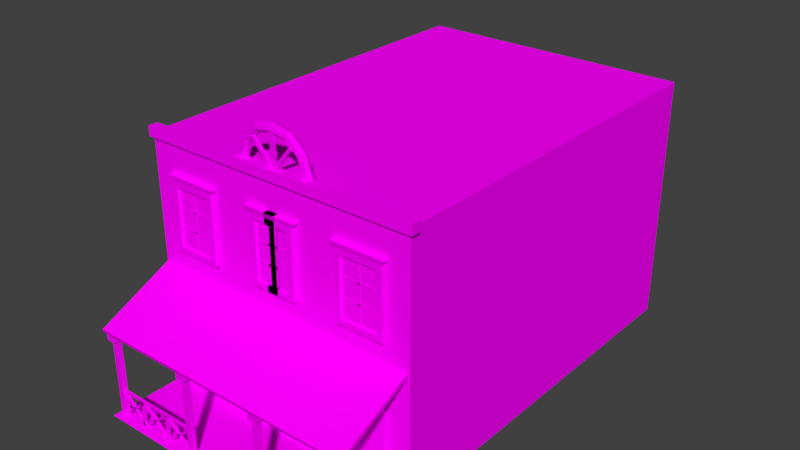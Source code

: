 # Source: Bar4.blend  (saved by Blender 2.77.0; exported with 4.5.12 LTS)
import bpy
from mathutils import Matrix  # noqa: F401  (used for matrix-valued properties, if any)

bpy.ops.wm.read_factory_settings(use_empty=True)
scene = bpy.context.scene
scene.name = 'Scene'

# ---- collections
col_collection_1 = bpy.data.collections.new('Collection 1'); scene.collection.children.link(col_collection_1)

# ---- images (referenced by path relative to the original .blend; pixels are not part of the script)
import os
ASSET_DIR = os.environ.get("B2B_ASSET_DIR", "")  # directory of the original .blend (textures are referenced by path, not embedded)
HERE = os.path.dirname(os.path.abspath(__file__))  # packed textures are extracted next to this script under _unpacked/

def load_image(name, relpath, width, height, colorspace="sRGB"):
    """Load a texture the original file referenced (path relative to the .blend, or extracted next to this script)."""
    p = next((c for c in (os.path.join(HERE, relpath), os.path.join(ASSET_DIR, relpath)) if relpath and os.path.exists(c)), "")
    if p:
        img = bpy.data.images.load(p, check_existing=True)
        img.name = name
    else:  # same state as the original file: an image datablock whose file is absent (Cycles renders it pink)
        img = bpy.data.images.new(name, width, height)
        img.source = "FILE"
        img.filepath = "//" + (relpath or name)
    img.colorspace_settings.name = colorspace
    return img
img_colorpalette_jpg_001 = load_image('colorPalette.jpg.001', 'colorPalette.jpg', 1024, 1024, 'sRGB')
img_colorpalette_jpg = load_image('colorPalette.jpg', 'colorPalette.jpg', 1024, 1024, 'sRGB')

# ---- materials (node trees are filled in below, after node groups)
mat_material_001 = bpy.data.materials.new('Material.001')
mat_material_001.alpha_threshold = 0.0
mat_material_001.roughness = 0.5
mat_material_001.line_color = (0.0, 0.0, 0.0, 1.0)
mat_material = bpy.data.materials.new('Material')
mat_material.alpha_threshold = 0.0
mat_material.roughness = 0.5
mat_material.line_color = (0.0, 0.0, 0.0, 1.0)

# ---- material node trees
mat_material_001.use_nodes = True; mat_material_001.node_tree.nodes.clear()
_N = mat_material_001.node_tree.nodes; _L = mat_material_001.node_tree.links
n0 = _N.new('ShaderNodeOutputMaterial'); n0.name = 'Material Output'; n0.location = (300, 300)
n1 = _N.new('ShaderNodeBsdfDiffuse'); n1.name = 'Diffuse BSDF'; n1.location = (10, 300)
n2 = _N.new('ShaderNodeTexImage'); n2.name = 'Image Texture'; n2.location = (228, 132)
n2.width = 140
n2.image = img_colorpalette_jpg_001
n3 = _N.new('ShaderNodeTexCoord'); n3.name = 'Texture Coordinate'; n3.location = (-183, 230)
_L.new(n1.outputs[0], n0.inputs[0])
_L.new(n3.outputs[2], n2.inputs[0])
_L.new(n2.outputs[0], n1.inputs[0])
n0.is_active_output = True
mat_material.use_nodes = True; mat_material.node_tree.nodes.clear()
_N = mat_material.node_tree.nodes; _L = mat_material.node_tree.links
n0 = _N.new('ShaderNodeOutputMaterial'); n0.name = 'Material Output'; n0.location = (300, 300)
n1 = _N.new('ShaderNodeBsdfDiffuse'); n1.name = 'Diffuse BSDF'; n1.location = (10, 300)
n2 = _N.new('ShaderNodeTexImage'); n2.name = 'Image Texture'; n2.location = (228, 132)
n2.width = 140
n2.image = img_colorpalette_jpg
n3 = _N.new('ShaderNodeTexCoord'); n3.name = 'Texture Coordinate'; n3.location = (-183, 230)
_L.new(n1.outputs[0], n0.inputs[0])
_L.new(n3.outputs[2], n2.inputs[0])
_L.new(n2.outputs[0], n1.inputs[0])
n0.is_active_output = True

# ---- world
world_world = bpy.data.worlds.new('World'); scene.world = world_world
world_world.color = (0.05088, 0.05088, 0.05088)
world_world.use_sun_shadow = False
world_world.sun_shadow_jitter_overblur = 0.0
world_world.cycles.sampling_method = 'MANUAL'

# ---- meshes
me_plane = bpy.data.meshes.new('Plane')
me_plane.from_pydata([(-1.0, -1.0, 0.0), (1.0, -1.0, 0.0), (-1.0, 1.0, 0.0), (1.0, 1.0, 0.0)], [], [(0, 1, 3, 2)])
_uv = me_plane.uv_layers.new(name='UVMap')
_uv.uv.foreach_set('vector', [0.5246, 0.2469, 0.5246, 0.2374, 0.5342, 0.2374, 0.5342, 0.2469])
me_plane.materials.append(mat_material_001)
me_plane.use_remesh_preserve_volume = False
me_plane.use_remesh_preserve_attributes = False
me_plane.use_mirror_vertex_groups = False
me_plane.update()
me_cube = bpy.data.meshes.new('Cube')
me_cube.from_pydata([(4.081, -8.026, 2.369), (4.081, -8.064, 2.475), (4.081, -5.683, 3.454), (4.081, -5.721, 3.56), (3.826, -7.879, -0.2461), (3.826, -7.879, 2.471), (3.826, -7.724, -0.2461), (3.826, -7.724, 2.471), (3.981, -7.879, -0.2461), (3.981, -7.879, 2.471), (3.981, -7.724, -0.2461), (3.981, -7.724, 2.471), (1.163, -7.879, -0.2461), (1.163, -7.879, 2.471), (1.163, -7.724, -0.2461), (1.163, -7.724, 2.471), (1.318, -7.879, -0.2461), (1.318, -7.879, 2.471), (1.318, -7.724, -0.2461), (1.318, -7.724, 2.471), (0.0, -5.721, 3.56), (0.0, -5.683, 3.454), (0.0, -8.064, 2.475), (0.0, -8.026, 2.369), (1.288, -7.835, 0.5142), (1.288, -7.835, 0.5723), (1.288, -7.754, 0.5142), (1.288, -7.754, 0.5723), (3.96, -7.835, 0.5142), (3.96, -7.835, 0.5723), (3.96, -7.754, 0.5142), (3.96, -7.754, 0.5723), (1.288, -7.835, -0.2456), (1.288, -7.835, -0.1875), (1.288, -7.754, -0.2456), (1.288, -7.754, -0.1875), (3.96, -7.835, -0.2456), (3.96, -7.835, -0.1875), (3.96, -7.754, -0.2456), (3.96, -7.754, -0.1875), (2.141, -7.835, 0.552), (2.222, -7.835, 0.552), (2.141, -7.754, 0.552), (2.222, -7.754, 0.552), (2.141, -7.835, -0.2186), (2.222, -7.835, -0.2186), (2.141, -7.754, -0.2186), (2.222, -7.754, -0.2186), (3.086, -7.835, 0.552), (3.167, -7.835, 0.552), (3.086, -7.754, 0.552), (3.167, -7.754, 0.552), (3.086, -7.835, -0.2186), (3.167, -7.835, -0.2186), (3.086, -7.754, -0.2186), (3.167, -7.754, -0.2186), (3.088, -7.835, -0.1598), (3.027, -7.835, -0.1982), (3.088, -7.754, -0.1598), (3.027, -7.754, -0.1982), (2.255, -7.835, 0.5147), (2.194, -7.835, 0.4762), (2.255, -7.754, 0.5147), (2.194, -7.754, 0.4762), (2.259, -7.835, -0.2006), (2.198, -7.835, -0.1625), (2.259, -7.754, -0.2006), (2.198, -7.754, -0.1625), (3.084, -7.835, 0.4789), (3.022, -7.835, 0.517), (3.084, -7.754, 0.4789), (3.022, -7.754, 0.517), (2.18, -7.835, -0.1598), (2.119, -7.835, -0.1982), (2.18, -7.754, -0.1598), (2.119, -7.754, -0.1982), (1.347, -7.835, 0.5147), (1.286, -7.835, 0.4762), (1.347, -7.754, 0.5147), (1.286, -7.754, 0.4762), (1.352, -7.835, -0.2006), (1.29, -7.835, -0.1625), (1.352, -7.754, -0.2006), (1.29, -7.754, -0.1625), (2.176, -7.835, 0.4789), (2.115, -7.835, 0.517), (2.176, -7.754, 0.4789), (2.115, -7.754, 0.517), (3.934, -7.835, -0.1598), (3.873, -7.835, -0.1982), (3.934, -7.754, -0.1598), (3.873, -7.754, -0.1982), (3.101, -7.835, 0.5147), (3.04, -7.835, 0.4762), (3.101, -7.754, 0.5147), (3.04, -7.754, 0.4762), (3.105, -7.835, -0.2006), (3.044, -7.835, -0.1625), (3.105, -7.754, -0.2006), (3.044, -7.754, -0.1625), (3.93, -7.835, 0.4789), (3.868, -7.835, 0.517), (3.93, -7.754, 0.4789), (3.868, -7.754, 0.517), (1.114, -7.968, 2.124), (1.114, -7.968, 2.406), (1.114, -7.686, 2.124), (1.114, -7.686, 2.406), (1.395, -7.968, 2.124), (1.395, -7.968, 2.406), (1.395, -7.686, 2.124), (1.395, -7.686, 2.406), (3.771, -7.968, 2.124), (3.771, -7.968, 2.406), (3.771, -7.686, 2.124), (3.771, -7.686, 2.406), (4.053, -7.968, 2.124), (4.053, -7.968, 2.406), (4.053, -7.686, 2.124), (4.053, -7.686, 2.406), (1.201, -5.595, 7.242), (1.149, -5.703, 7.242), (1.032, -5.73, 7.242), (0.9384, -5.655, 7.242), (0.9384, -5.535, 7.242), (1.032, -5.46, 7.242), (1.149, -5.487, 7.242), (0.984, -5.595, 7.911), (0.9419, -5.703, 7.88), (0.8472, -5.73, 7.811), (0.7712, -5.655, 7.756), (0.7712, -5.535, 7.756), (0.8472, -5.46, 7.811), (0.9419, -5.487, 7.88), (0.5276, -5.595, 8.324), (0.5115, -5.703, 8.275), (0.4754, -5.73, 8.163), (0.4463, -5.655, 8.074), (0.4463, -5.535, 8.074), (0.4754, -5.46, 8.163), (0.5115, -5.487, 8.275), (4.137, 5.768, -0.1952), (4.137, -5.768, -0.1952), (4.137, 5.768, 7.161), (4.137, -5.768, 7.161), (4.137, 5.768, 3.483), (4.137, -5.768, 3.483), (9.537e-07, 5.768, -0.1952), (9.537e-07, 5.768, 7.161), (-2.384e-06, -5.768, 7.161), (9.537e-07, 5.768, 3.483), (1.544, 5.768, -0.1952), (1.544, -5.768, -0.1952), (1.544, 5.768, 7.161), (1.544, -5.768, 7.161), (1.544, 5.768, 3.483), (1.544, -5.768, 3.483), (-1.431e-06, -5.768, 3.483), (0.8851, -5.768, 2.319), (0.8852, -5.768, -0.08732), (1.544, -5.768, -0.1952), (0.0, -5.768, -0.1952), (1.544, -5.768, 3.483), (-1.431e-06, -5.768, 3.483), (-1.315e-06, -5.768, 2.322), (-1.183e-07, -5.768, -0.0839), (0.001527, -5.85, 7.028), (0.001527, -5.85, 7.312), (0.001527, -5.566, 7.028), (0.001527, -5.566, 7.312), (4.23, -5.85, 7.028), (4.23, -5.85, 7.312), (4.23, -5.566, 7.028), (4.23, -5.566, 7.312), (0.0, -5.487, 8.347), (0.0, -5.73, 8.235), (0.0, -5.703, 8.347), (0.0, -5.46, 8.235), (0.0, -5.655, 8.146), (0.0, -5.595, 8.396), (0.0, -5.535, 8.146), (0.06766, -5.629, 7.257), (0.6477, -5.629, 7.923), (0.06766, -5.72, 7.257), (0.6477, -5.72, 7.923), (-0.01094, -5.629, 7.303), (0.5691, -5.629, 7.968), (-0.01094, -5.72, 7.303), (0.5691, -5.72, 7.968), (0.05767, -5.608, 6.961), (0.05366, -5.608, 8.292), (0.05767, -5.698, 6.961), (0.05366, -5.698, 8.292), (0.0, -5.608, 6.934), (0.0, -5.608, 8.265), (0.0, -5.698, 6.934), (0.0, -5.698, 8.265), (2.184, -5.906, 4.247), (2.184, -5.906, 5.92), (2.02, -5.792, 4.083), (2.02, -5.792, 6.083), (3.27, -5.906, 4.247), (3.27, -5.906, 5.92), (3.433, -5.792, 4.083), (3.433, -5.792, 6.083), (2.02, -5.906, 4.083), (2.02, -5.906, 6.083), (3.433, -5.906, 6.083), (3.433, -5.906, 4.083), (2.184, -5.838, 4.247), (2.184, -5.838, 5.92), (3.27, -5.838, 5.92), (3.27, -5.838, 4.247), (2.172, -5.849, 5.329), (2.172, -5.849, 5.384), (2.172, -5.767, 5.329), (2.172, -5.767, 5.384), (3.282, -5.849, 5.329), (3.282, -5.849, 5.384), (3.282, -5.767, 5.329), (3.282, -5.767, 5.384), (2.172, -5.849, 4.775), (2.172, -5.849, 4.83), (2.172, -5.767, 4.775), (2.172, -5.767, 4.83), (3.282, -5.849, 4.775), (3.282, -5.849, 4.83), (3.282, -5.767, 4.775), (3.282, -5.767, 4.83), (2.7, -5.849, 5.936), (2.754, -5.849, 5.936), (2.7, -5.767, 5.936), (2.754, -5.767, 5.936), (2.7, -5.849, 4.179), (2.754, -5.849, 4.179), (2.7, -5.767, 4.179), (2.754, -5.767, 4.179), (1.911, -5.936, 6.22), (1.911, -5.762, 6.22), (3.543, -5.762, 6.22), (3.543, -5.936, 6.22), (-0.1618, -5.767, 5.936), (-0.1618, -5.849, 5.936), (-0.1618, -5.849, 4.775), (-0.1618, -5.849, 4.83), (0.5201, -5.906, 4.247), (0.5201, -5.906, 5.92), (0.7135, -5.792, 4.083), (0.7135, -5.792, 6.083), (-0.1618, -5.767, 4.775), (-0.1618, -5.767, 4.83), (0.7135, -5.906, 6.083), (0.7135, -5.906, 4.083), (-0.1618, -5.849, 5.329), (-0.1618, -5.849, 5.384), (0.5201, -5.838, 5.92), (0.5201, -5.838, 4.247), (0.5343, -5.849, 5.329), (0.5343, -5.849, 5.384), (0.5343, -5.767, 5.329), (0.5343, -5.767, 5.384), (0.5343, -5.849, 4.775), (0.5343, -5.849, 4.83), (0.5343, -5.767, 4.775), (0.5343, -5.767, 4.83), (-0.08926, -5.849, 5.936), (-0.08926, -5.767, 5.936), (-0.08926, -5.849, 4.179), (-0.08926, -5.767, 4.179), (-0.1618, -5.767, 5.329), (-0.1618, -5.767, 5.384), (0.8426, -5.762, 6.22), (0.8426, -5.936, 6.22), (2.184, -5.906, 0.4644), (2.184, -5.906, 2.639), (2.02, -5.792, 0.2515), (2.02, -5.792, 2.852), (3.27, -5.906, 0.4644), (3.27, -5.906, 2.639), (3.433, -5.792, 0.2515), (3.433, -5.792, 2.852), (2.02, -5.906, 0.2515), (2.02, -5.906, 2.852), (3.433, -5.906, 2.852), (3.433, -5.906, 0.2515), (2.184, -5.838, 0.4644), (2.184, -5.838, 2.639), (3.27, -5.838, 2.639), (3.27, -5.838, 0.4644), (2.172, -5.849, 1.863), (2.172, -5.849, 1.934), (2.172, -5.767, 1.863), (2.172, -5.767, 1.934), (3.282, -5.849, 1.863), (3.282, -5.849, 1.934), (3.282, -5.767, 1.863), (3.282, -5.767, 1.934), (2.172, -5.849, 1.309), (2.172, -5.849, 1.38), (2.172, -5.767, 1.309), (2.172, -5.767, 1.38), (3.282, -5.849, 1.309), (3.282, -5.849, 1.38), (3.282, -5.767, 1.309), (3.282, -5.767, 1.38), (2.7, -5.849, 2.742), (2.754, -5.849, 2.742), (2.7, -5.767, 2.742), (2.754, -5.767, 2.742), (2.7, -5.849, 0.4568), (2.754, -5.849, 0.4568), (2.7, -5.767, 0.4568), (2.754, -5.767, 0.4568), (1.911, -5.936, 3.03), (1.911, -5.762, 3.03), (3.543, -5.762, 3.03), (3.543, -5.936, 3.03), (-0.1618, -5.792, 6.083), (-0.1618, -5.792, 4.083), (-0.1618, -5.906, 6.083), (-0.1618, -5.906, 4.083), (-0.1618, -5.906, 5.92), (-0.1618, -5.906, 4.247), (-0.1618, -5.838, 5.92), (-0.1618, -5.838, 4.247), (-0.1618, -5.762, 6.22), (-0.1618, -5.936, 6.22), (-0.1618, -5.767, 4.179), (-0.1618, -5.849, 4.179)], [], [(20, 3, 2, 21), (3, 1, 0, 2), (23, 21, 2, 0), (5, 7, 6, 4), (7, 11, 10, 6), (11, 9, 8, 10), (9, 5, 4, 8), (4, 6, 10, 8), (9, 11, 7, 5), (13, 15, 14, 12), (15, 19, 18, 14), (19, 17, 16, 18), (17, 13, 12, 16), (12, 14, 18, 16), (17, 19, 15, 13), (1, 3, 20, 22), (1, 22, 23, 0), (25, 27, 26, 24), (27, 31, 30, 26), (31, 29, 28, 30), (29, 25, 24, 28), (24, 26, 30, 28), (29, 31, 27, 25), (33, 35, 34, 32), (35, 39, 38, 34), (39, 37, 36, 38), (37, 33, 32, 36), (32, 34, 38, 36), (37, 39, 35, 33), (41, 43, 42, 40), (43, 47, 46, 42), (47, 45, 44, 46), (45, 41, 40, 44), (40, 42, 46, 44), (45, 47, 43, 41), (49, 51, 50, 48), (51, 55, 54, 50), (55, 53, 52, 54), (53, 49, 48, 52), (48, 50, 54, 52), (53, 55, 51, 49), (57, 59, 58, 56), (59, 63, 62, 58), (63, 61, 60, 62), (61, 57, 56, 60), (56, 58, 62, 60), (61, 63, 59, 57), (65, 67, 66, 64), (67, 71, 70, 66), (71, 69, 68, 70), (69, 65, 64, 68), (64, 66, 70, 68), (69, 71, 67, 65), (73, 75, 74, 72), (75, 79, 78, 74), (79, 77, 76, 78), (77, 73, 72, 76), (72, 74, 78, 76), (77, 79, 75, 73), (81, 83, 82, 80), (83, 87, 86, 82), (87, 85, 84, 86), (85, 81, 80, 84), (80, 82, 86, 84), (85, 87, 83, 81), (89, 91, 90, 88), (91, 95, 94, 90), (95, 93, 92, 94), (93, 89, 88, 92), (88, 90, 94, 92), (93, 95, 91, 89), (97, 99, 98, 96), (99, 103, 102, 98), (103, 101, 100, 102), (101, 97, 96, 100), (96, 98, 102, 100), (101, 103, 99, 97), (105, 107, 106, 104), (107, 111, 110, 106), (111, 109, 108, 110), (109, 105, 104, 108), (104, 106, 110, 108), (109, 111, 107, 105), (113, 115, 114, 112), (115, 119, 118, 114), (119, 117, 116, 118), (117, 113, 112, 116), (112, 114, 118, 116), (117, 119, 115, 113), (120, 127, 128, 121), (121, 128, 129, 122), (122, 129, 130, 123), (123, 130, 131, 124), (124, 131, 132, 125), (125, 132, 133, 126), (120, 126, 133, 127), (127, 134, 135, 128), (128, 135, 136, 129), (129, 136, 137, 130), (130, 137, 138, 131), (131, 138, 139, 132), (132, 139, 140, 133), (133, 140, 134, 127), (145, 143, 144, 146), (141, 145, 146, 142), (165, 161, 160, 159), (153, 155, 150, 148), (155, 151, 147, 150), (156, 154, 149, 157), (153, 148, 149, 154), (151, 160, 161, 147), (141, 142, 152, 151), (143, 153, 154, 144), (146, 144, 154, 156), (145, 141, 151, 155), (143, 145, 155, 153), (142, 146, 156, 152), (157, 163, 162, 156), (151, 152, 160), (156, 162, 160, 152), (164, 158, 162, 163), (158, 159, 160, 162), (167, 169, 168, 166), (169, 173, 172, 168), (173, 171, 170, 172), (171, 167, 166, 170), (166, 168, 172, 170), (171, 173, 169, 167), (140, 174, 179, 134), (139, 177, 174, 140), (138, 180, 177, 139), (137, 178, 180, 138), (136, 175, 178, 137), (135, 176, 175, 136), (134, 179, 176, 135), (182, 184, 183, 181), (184, 188, 187, 183), (188, 186, 185, 187), (186, 182, 181, 185), (181, 183, 187, 185), (186, 188, 184, 182), (190, 192, 191, 189), (192, 196, 195, 191), (196, 194, 193, 195), (194, 190, 189, 193), (189, 191, 195, 193), (194, 196, 192, 190), (206, 200, 199, 205), (200, 204, 203, 199), (204, 207, 208, 203), (201, 202, 211, 212), (205, 199, 203, 208), (207, 204, 239, 240), (197, 198, 206, 205), (202, 201, 208, 207), (198, 202, 207, 206), (201, 197, 205, 208), (211, 210, 209, 212), (202, 198, 210, 211), (198, 197, 209, 210), (197, 201, 212, 209), (214, 216, 215, 213), (216, 220, 219, 215), (220, 218, 217, 219), (218, 214, 213, 217), (213, 215, 219, 217), (218, 220, 216, 214), (222, 224, 223, 221), (224, 228, 227, 223), (228, 226, 225, 227), (226, 222, 221, 225), (221, 223, 227, 225), (226, 228, 224, 222), (230, 232, 231, 229), (232, 236, 235, 231), (236, 234, 233, 235), (234, 230, 229, 233), (229, 231, 235, 233), (234, 236, 232, 230), (240, 239, 238, 237), (200, 206, 237, 238), (206, 207, 240, 237), (204, 200, 238, 239), (317, 248, 247, 318), (248, 251, 252, 247), (245, 246, 255, 256), (320, 318, 247, 252), (251, 248, 271, 272), (246, 245, 252, 251), (321, 246, 251, 319), (265, 266, 241, 242), (322, 245, 256, 324), (266, 268, 327, 241), (270, 260, 259, 269), (260, 258, 257, 259), (253, 269, 259, 257), (268, 267, 328, 327), (250, 264, 263, 249), (264, 262, 261, 263), (243, 249, 263, 261), (267, 265, 242, 328), (267, 268, 266, 265), (262, 244, 243, 261), (319, 251, 272, 326), (282, 276, 275, 281), (276, 280, 279, 275), (280, 283, 284, 279), (277, 278, 287, 288), (281, 275, 279, 284), (283, 280, 315, 316), (273, 274, 282, 281), (278, 277, 284, 283), (274, 278, 283, 282), (277, 273, 281, 284), (287, 286, 285, 288), (278, 274, 286, 287), (274, 273, 285, 286), (273, 277, 288, 285), (290, 292, 291, 289), (292, 296, 295, 291), (296, 294, 293, 295), (294, 290, 289, 293), (289, 291, 295, 293), (294, 296, 292, 290), (298, 300, 299, 297), (300, 304, 303, 299), (304, 302, 301, 303), (302, 298, 297, 301), (297, 299, 303, 301), (302, 304, 300, 298), (306, 308, 307, 305), (308, 312, 311, 307), (312, 310, 309, 311), (310, 306, 305, 309), (305, 307, 311, 309), (310, 312, 308, 306), (316, 315, 314, 313), (276, 282, 313, 314), (282, 283, 316, 313), (280, 276, 314, 315), (248, 317, 325, 271), (262, 264, 250, 244), (272, 271, 325, 326), (246, 321, 323, 255), (255, 323, 324, 256), (245, 322, 320, 252), (258, 254, 253, 257), (258, 260, 270, 254)])
me_cube.polygons.foreach_set('material_index', [1, 1, 1, 1, 1, 1, 1, 1, 1, 1, 1, 1, 1, 1, 1, 1, 1, 1, 1, 1, 1, 1, 1, 1, 1, 1, 1, 1, 1, 1, 1, 1, 1, 1, 1, 1, 1, 1, 1, 1, 1, 1, 1, 1, 1, 1, 1, 1, 1, 1, 1, 1, 1, 1, 1, 1, 1, 1, 1, 1, 1, 1, 1, 1, 1, 1, 1, 1, 1, 1, 1, 1, 1, 1, 1, 1, 1, 1, 1, 1, 1, 1, 1, 1, 1, 1, 1, 1, 1, 0, 0, 0, 0, 0, 0, 0, 0, 0, 0, 0, 0, 0, 0, 0, 0, 0, 0, 0, 0, 0, 0, 0, 0, 0, 0, 0, 0, 0, 0, 0, 0, 0, 0, 0, 0, 0, 0, 0, 0, 0, 0, 0, 0, 0, 0, 0, 0, 0, 0, 0, 0, 0, 0, 0, 0, 0, 0, 1, 1, 1, 1, 1, 1, 1, 1, 1, 1, 1, 1, 1, 1, 1, 1, 1, 1, 1, 1, 1, 1, 1, 1, 1, 1, 1, 1, 1, 1, 1, 1, 1, 1, 1, 1, 1, 1, 1, 1, 1, 1, 1, 1, 1, 1, 1, 1, 1, 1, 1, 1, 1, 1, 1, 1, 1, 1, 1, 1, 1, 1, 1, 1, 1, 1, 1, 1, 1, 1, 1, 1, 1, 1, 1, 1, 1, 1, 1, 1, 1, 1, 1, 1, 1, 1, 1, 1, 1, 1, 1, 1, 1, 1, 1, 1, 1, 1, 1, 1, 1])
_uv = me_cube.uv_layers.new(name='UVMap')
_uv.uv.foreach_set('vector', [0.5586, 0.3783, 0.5586, 0.3586, 0.5589, 0.3586, 0.5589, 0.3783, 0.5608, 0.3711, 0.5608, 0.3587, 0.5611, 0.3586, 0.5611, 0.3711, 0.5523, 0.3783, 0.546, 0.3783, 0.546, 0.3586, 0.5523, 0.3586, 0.56, 0.3717, 0.5596, 0.3717, 0.5596, 0.3586, 0.56, 0.3586, 0.5604, 0.3717, 0.5608, 0.3717, 0.5608, 0.3848, 0.5604, 0.3848, 0.56, 0.3848, 0.5596, 0.3848, 0.5596, 0.3717, 0.56, 0.3717, 0.5604, 0.3586, 0.5608, 0.3586, 0.5608, 0.3717, 0.5604, 0.3717, 0.5501, 0.3796, 0.5506, 0.3796, 0.5506, 0.3804, 0.5501, 0.3804, 0.5493, 0.3796, 0.5497, 0.3796, 0.5497, 0.3804, 0.5493, 0.3804, 0.5596, 0.3717, 0.5592, 0.3717, 0.5592, 0.3586, 0.5596, 0.3586, 0.56, 0.3717, 0.5604, 0.3717, 0.5604, 0.3848, 0.56, 0.3848, 0.5596, 0.3848, 0.5592, 0.3848, 0.5592, 0.3717, 0.5596, 0.3717, 0.56, 0.3586, 0.5604, 0.3586, 0.5604, 0.3717, 0.56, 0.3717, 0.5506, 0.3796, 0.551, 0.3796, 0.551, 0.3804, 0.5506, 0.3804, 0.5501, 0.3804, 0.5497, 0.3804, 0.5497, 0.3796, 0.5501, 0.3796, 0.5523, 0.3586, 0.5586, 0.3586, 0.5586, 0.3783, 0.5523, 0.3783, 0.5592, 0.3586, 0.5592, 0.3783, 0.5589, 0.3783, 0.5589, 0.3586, 0.5538, 0.38, 0.5538, 0.3797, 0.554, 0.3797, 0.554, 0.38, 0.5623, 0.3711, 0.5623, 0.384, 0.5622, 0.384, 0.5622, 0.3711, 0.5518, 0.38, 0.5518, 0.3796, 0.552, 0.3796, 0.552, 0.38, 0.562, 0.384, 0.562, 0.3711, 0.5622, 0.3711, 0.5622, 0.384, 0.5617, 0.384, 0.5615, 0.384, 0.5615, 0.3711, 0.5617, 0.3711, 0.5611, 0.384, 0.5608, 0.384, 0.5608, 0.3711, 0.5611, 0.3711, 0.5517, 0.38, 0.5517, 0.3796, 0.5518, 0.3796, 0.5518, 0.38, 0.5619, 0.384, 0.5619, 0.3711, 0.562, 0.3711, 0.562, 0.384, 0.5515, 0.38, 0.5515, 0.3796, 0.5517, 0.3796, 0.5517, 0.38, 0.5617, 0.384, 0.5617, 0.3711, 0.5619, 0.3711, 0.5619, 0.384, 0.5615, 0.384, 0.5613, 0.384, 0.5613, 0.3711, 0.5615, 0.3711, 0.5613, 0.384, 0.5611, 0.384, 0.5611, 0.3711, 0.5613, 0.3711, 0.5486, 0.3796, 0.5488, 0.3796, 0.5488, 0.38, 0.5486, 0.38, 0.5485, 0.3796, 0.5485, 0.3834, 0.5483, 0.3834, 0.5483, 0.3796, 0.5512, 0.38, 0.551, 0.38, 0.551, 0.3796, 0.5512, 0.3796, 0.5488, 0.3834, 0.5488, 0.3796, 0.549, 0.3796, 0.549, 0.3834, 0.547, 0.3796, 0.5472, 0.3796, 0.5472, 0.3834, 0.547, 0.3834, 0.5472, 0.3796, 0.5475, 0.3796, 0.5475, 0.3834, 0.5472, 0.3834, 0.5493, 0.38, 0.5491, 0.38, 0.5491, 0.3796, 0.5493, 0.3796, 0.5483, 0.3796, 0.5483, 0.3834, 0.5481, 0.3834, 0.5481, 0.3796, 0.5514, 0.38, 0.5512, 0.38, 0.5512, 0.3796, 0.5514, 0.3796, 0.5479, 0.3834, 0.5479, 0.3796, 0.5481, 0.3796, 0.5481, 0.3834, 0.5477, 0.3834, 0.5475, 0.3834, 0.5475, 0.3796, 0.5477, 0.3796, 0.5477, 0.3796, 0.5479, 0.3796, 0.5479, 0.3834, 0.5477, 0.3834, 0.552, 0.3823, 0.5522, 0.3823, 0.5522, 0.3826, 0.552, 0.3826, 0.5462, 0.3798, 0.5462, 0.3849, 0.546, 0.3848, 0.546, 0.3796, 0.5567, 0.3783, 0.5569, 0.3783, 0.5569, 0.3786, 0.5567, 0.3786, 0.5582, 0.3783, 0.5582, 0.3835, 0.558, 0.3836, 0.558, 0.3784, 0.5569, 0.3826, 0.5567, 0.3826, 0.5567, 0.3786, 0.5569, 0.3786, 0.552, 0.3783, 0.5522, 0.3783, 0.5522, 0.3823, 0.552, 0.3823, 0.5556, 0.3783, 0.5558, 0.3783, 0.5558, 0.3786, 0.5556, 0.3786, 0.5571, 0.3836, 0.5571, 0.3784, 0.5573, 0.3783, 0.5573, 0.3834, 0.5466, 0.3836, 0.5468, 0.3836, 0.5468, 0.3839, 0.5466, 0.3839, 0.5576, 0.3784, 0.5576, 0.3836, 0.5574, 0.3834, 0.5574, 0.3783, 0.5556, 0.3786, 0.5558, 0.3786, 0.5558, 0.3826, 0.5556, 0.3826, 0.5468, 0.3836, 0.5466, 0.3836, 0.5466, 0.3797, 0.5468, 0.3796, 0.5586, 0.3823, 0.5588, 0.3823, 0.5589, 0.3826, 0.5586, 0.3826, 0.5464, 0.3798, 0.5464, 0.3849, 0.5462, 0.3848, 0.5462, 0.3796, 0.5562, 0.3783, 0.5564, 0.3783, 0.5564, 0.3786, 0.5562, 0.3786, 0.5585, 0.3783, 0.5585, 0.3835, 0.5583, 0.3836, 0.5583, 0.3784, 0.5564, 0.3826, 0.5562, 0.3826, 0.5562, 0.3786, 0.5564, 0.3786, 0.5586, 0.3783, 0.5589, 0.3783, 0.5588, 0.3823, 0.5586, 0.3823, 0.556, 0.3783, 0.5562, 0.3783, 0.5562, 0.3786, 0.556, 0.3786, 0.5569, 0.3836, 0.5569, 0.3784, 0.5571, 0.3783, 0.5571, 0.3834, 0.5468, 0.3836, 0.547, 0.3836, 0.547, 0.3839, 0.5468, 0.3839, 0.5573, 0.3834, 0.5573, 0.3783, 0.5574, 0.3784, 0.5574, 0.3836, 0.556, 0.3786, 0.5562, 0.3786, 0.5562, 0.3826, 0.556, 0.3826, 0.547, 0.3836, 0.5468, 0.3836, 0.5468, 0.3797, 0.547, 0.3796, 0.5553, 0.3823, 0.5555, 0.3823, 0.5556, 0.3826, 0.5553, 0.3826, 0.5582, 0.3835, 0.5582, 0.3783, 0.5583, 0.3784, 0.5583, 0.3836, 0.5565, 0.3783, 0.5567, 0.3783, 0.5567, 0.3786, 0.5564, 0.3786, 0.558, 0.3783, 0.558, 0.3835, 0.5578, 0.3836, 0.5578, 0.3784, 0.5567, 0.3826, 0.5565, 0.3826, 0.5564, 0.3786, 0.5567, 0.3786, 0.5553, 0.3783, 0.5556, 0.3783, 0.5555, 0.3823, 0.5553, 0.3823, 0.5558, 0.3783, 0.556, 0.3783, 0.556, 0.3786, 0.5558, 0.3786, 0.5592, 0.3783, 0.5592, 0.3834, 0.559, 0.3835, 0.559, 0.3784, 0.5464, 0.3836, 0.5466, 0.3836, 0.5466, 0.3839, 0.5464, 0.3839, 0.5576, 0.3834, 0.5576, 0.3783, 0.5578, 0.3784, 0.5578, 0.3836, 0.5558, 0.3786, 0.556, 0.3786, 0.556, 0.3826, 0.5558, 0.3826, 0.5466, 0.3836, 0.5464, 0.3836, 0.5464, 0.3797, 0.5466, 0.3796, 0.5468, 0.3796, 0.5468, 0.3783, 0.5475, 0.3783, 0.5475, 0.3796, 0.5512, 0.3783, 0.5512, 0.3796, 0.5505, 0.3796, 0.5505, 0.3783, 0.546, 0.3796, 0.546, 0.3783, 0.5468, 0.3783, 0.5468, 0.3796, 0.5505, 0.3783, 0.5505, 0.3796, 0.5497, 0.3796, 0.5497, 0.3783, 0.5553, 0.3797, 0.5546, 0.3797, 0.5546, 0.3783, 0.5553, 0.3783, 0.5538, 0.3797, 0.5531, 0.3797, 0.5531, 0.3783, 0.5538, 0.3783, 0.5475, 0.3796, 0.5475, 0.3783, 0.5482, 0.3783, 0.5482, 0.3796, 0.552, 0.3783, 0.552, 0.3796, 0.5512, 0.3796, 0.5512, 0.3783, 0.5482, 0.3796, 0.5482, 0.3783, 0.549, 0.3783, 0.549, 0.3796, 0.5497, 0.3783, 0.5497, 0.3796, 0.549, 0.3796, 0.549, 0.3783, 0.5538, 0.3783, 0.5546, 0.3783, 0.5546, 0.3797, 0.5538, 0.3797, 0.5523, 0.3783, 0.5531, 0.3783, 0.5531, 0.3797, 0.5523, 0.3797, 0.0, 0.0, 0.0, 0.0, 0.0, 0.0, 0.0, 0.0, 0.0, 0.0, 0.0, 0.0, 0.0, 0.0, 0.0, 0.0, 0.0, 0.0, 0.0, 0.0, 0.0, 0.0, 0.0, 0.0, 0.0, 0.0, 0.0, 0.0, 0.0, 0.0, 0.0, 0.0, 0.0, 0.0, 0.0, 0.0, 0.0, 0.0, 0.0, 0.0, 0.0, 0.0, 0.0, 0.0, 0.0, 0.0, 0.0, 0.0, 0.0, 0.0, 0.0, 0.0, 0.0, 0.0, 0.0, 0.0, 0.0, 0.0, 0.0, 0.0, 0.0, 0.0, 0.0, 0.0, 0.0, 0.0, 0.0, 0.0, 0.0, 0.0, 0.0, 0.0, 0.0, 0.0, 0.0, 0.0, 0.0, 0.0, 0.0, 0.0, 0.0, 0.0, 0.0, 0.0, 0.0, 0.0, 0.0, 0.0, 0.0, 0.0, 0.0, 0.0, 0.0, 0.0, 0.0, 0.0, 0.0, 0.0, 0.0, 0.0, 0.0, 0.0, 0.0, 0.0, 0.0, 0.0, 0.0, 0.0, 0.0, 0.0, 0.0, 0.0, 0.0, 0.0, 0.0, 0.0, 0.0, 0.0, 0.0, 0.0, 0.0, 0.0, 0.0, 0.0, 0.0, 0.0, 0.0, 0.0, 0.0, 0.0, 0.0, 0.0, 0.0, 0.0, 0.0, 0.0, 0.0, 0.0, 0.0, 0.0, 0.0, 0.0, 0.0, 0.0, 0.0, 0.0, 0.0, 0.0, 0.0, 0.0, 0.0, 0.0, 0.0, 0.0, 0.0, 0.0, 0.0, 0.0, 0.0, 0.0, 0.0, 0.0, 0.0, 0.0, 0.0, 0.0, 0.0, 0.0, 0.0, 0.0, 0.0, 0.0, 0.0, 0.0, 0.0, 0.0, 0.0, 0.0, 0.0, 0.0, 0.0, 0.0, 0.0, 0.0, 0.0, 0.0, 0.0, 0.0, 0.0, 0.0, 0.0, 0.0, 0.0, 0.0, 0.0, 0.0, 0.0, 0.0, 0.0, 0.0, 0.0, 0.0, 0.0, 0.0, 0.0, 0.0, 0.0, 0.0, 0.0, 0.0, 0.0, 0.0, 0.0, 0.0, 0.0, 0.0, 0.0, 0.0, 0.0, 0.0, 0.0, 0.0, 0.0, 0.0, 0.0, 0.0, 0.0, 0.0, 0.0, 0.0, 0.0, 0.0, 0.0, 0.0, 0.0, 0.0, 0.0, 0.0, 0.0, 0.0, 0.0, 0.0, 0.0, 0.0, 0.0, 0.0, 0.0, 0.0, 0.0, 0.0, 0.0, 0.0, 0.0, 0.0, 0.0, 0.0, 0.0, 0.0, 0.0, 0.0, 0.0, 0.0, 0.0, 0.0, 0.0, 0.0, 0.0, 0.0, 0.0, 0.0, 0.0, 0.0, 0.0, 0.0, 0.0, 0.0, 0.0, 0.0, 0.0, 0.0, 0.0, 0.0, 0.0, 0.0, 0.0, 0.0, 0.0, 0.0, 0.0, 0.0, 0.0, 0.0, 0.0, 0.0, 0.0, 0.0, 0.0, 0.0, 0.0, 0.0, 0.0, 0.0, 0.0, 0.0, 0.0, 0.0, 0.0, 0.0, 0.0, 0.0, 0.0, 0.0, 0.0, 0.0, 0.0, 0.0, 0.0, 0.0, 0.0, 0.0, 0.0, 0.0, 0.0, 0.0, 0.0, 0.0, 0.0, 0.0, 0.0, 0.0, 0.0, 0.0, 0.0, 0.0, 0.0, 0.0, 0.0, 0.0, 0.0, 0.0, 0.0, 0.0, 0.0, 0.0, 0.0, 0.0, 0.0, 0.0, 0.0, 0.0, 0.0, 0.0, 0.0, 0.0, 0.0, 0.0, 0.0, 0.0, 0.0, 0.0, 0.0, 0.0, 0.0, 0.0, 0.0, 0.0, 0.0, 0.0, 0.0, 0.0, 0.0, 0.0, 0.0, 0.0, 0.0, 0.0, 0.0, 0.0, 0.0, 0.0, 0.0, 0.0, 0.0, 0.0, 0.0, 0.0, 0.0, 0.0, 0.0, 0.0, 0.0, 0.0, 0.0, 0.0, 0.0, 0.0, 0.0, 0.0, 0.0, 0.0, 0.0, 0.0, 0.0, 0.0, 0.0, 0.0, 0.0, 0.0, 0.0, 0.0, 0.0, 0.0, 0.0, 0.0, 0.0, 0.0, 0.0, 0.0, 0.0, 0.0, 0.0, 0.0, 0.0, 0.0, 0.0, 0.0, 0.0, 0.0, 0.0, 0.0, 0.0, 0.0, 0.0, 0.0, 0.0, 0.0, 0.0, 0.0, 0.0, 0.0, 0.0, 0.0, 0.0, 0.0, 0.0, 0.0, 0.0, 0.0, 0.0, 0.0, 0.0, 0.0, 0.0, 0.0, 0.0, 0.0, 0.0, 0.0, 0.0, 0.0, 0.0, 0.0, 0.5351, 0.3293, 0.5346, 0.3293, 0.5346, 0.3145, 0.5351, 0.3145, 0.5275, 0.3155, 0.5339, 0.3155, 0.5339, 0.3303, 0.5275, 0.3303, 0.5359, 0.3293, 0.5354, 0.3293, 0.5354, 0.3145, 0.5359, 0.3145, 0.5364, 0.3269, 0.5364, 0.3145, 0.5367, 0.3145, 0.5367, 0.3269, 0.5332, 0.3407, 0.5327, 0.3407, 0.5327, 0.3303, 0.5332, 0.3303, 0.5354, 0.3293, 0.5359, 0.3293, 0.536, 0.3303, 0.5352, 0.3303, 0.5257, 0.3291, 0.5257, 0.3167, 0.5265, 0.3155, 0.5265, 0.3303, 0.5207, 0.3167, 0.5207, 0.3291, 0.52, 0.3303, 0.52, 0.3155, 0.5257, 0.3167, 0.5207, 0.3167, 0.52, 0.3155, 0.5265, 0.3155, 0.5207, 0.3291, 0.5257, 0.3291, 0.5265, 0.3303, 0.52, 0.3303, 0.7146, 0.0153, 0.7196, 0.0153, 0.7196, 0.02767, 0.7146, 0.02767, 0.5205, 0.3303, 0.5205, 0.3383, 0.5202, 0.3383, 0.5202, 0.3303, 0.5364, 0.3392, 0.5364, 0.3269, 0.5367, 0.3269, 0.5367, 0.3392, 0.5205, 0.3383, 0.5205, 0.3303, 0.5208, 0.3303, 0.5208, 0.3383, 0.5218, 0.3309, 0.5218, 0.3303, 0.5221, 0.3303, 0.5221, 0.3309, 0.5211, 0.3385, 0.5211, 0.3303, 0.5213, 0.3303, 0.5213, 0.3385, 0.5221, 0.3309, 0.5221, 0.3303, 0.5223, 0.3303, 0.5223, 0.3309, 0.5211, 0.3303, 0.5211, 0.3385, 0.5208, 0.3385, 0.5208, 0.3303, 0.534, 0.3385, 0.5336, 0.3385, 0.5336, 0.3303, 0.534, 0.3303, 0.5195, 0.3303, 0.5199, 0.3303, 0.5199, 0.3385, 0.5195, 0.3385, 0.5223, 0.3309, 0.5223, 0.3303, 0.5226, 0.3303, 0.5226, 0.3309, 0.5216, 0.3303, 0.5216, 0.3385, 0.5213, 0.3385, 0.5213, 0.3303, 0.5228, 0.3309, 0.5228, 0.3303, 0.5231, 0.3303, 0.5231, 0.3309, 0.5342, 0.3303, 0.5342, 0.3385, 0.534, 0.3385, 0.534, 0.3303, 0.5336, 0.3385, 0.5332, 0.3385, 0.5332, 0.3303, 0.5336, 0.3303, 0.5199, 0.3303, 0.5202, 0.3303, 0.5202, 0.3385, 0.5199, 0.3385, 0.5218, 0.3303, 0.5218, 0.3309, 0.5216, 0.3309, 0.5216, 0.3303, 0.537, 0.3275, 0.537, 0.3405, 0.5367, 0.3405, 0.5367, 0.3275, 0.5228, 0.3303, 0.5228, 0.3309, 0.5226, 0.3309, 0.5226, 0.3303, 0.537, 0.3145, 0.537, 0.3275, 0.5367, 0.3275, 0.5367, 0.3145, 0.536, 0.3145, 0.5364, 0.3145, 0.5364, 0.3275, 0.536, 0.3275, 0.536, 0.3275, 0.5364, 0.3275, 0.5364, 0.3405, 0.536, 0.3405, 0.5319, 0.3303, 0.5327, 0.3303, 0.5327, 0.3424, 0.5319, 0.3424, 0.5346, 0.3293, 0.5351, 0.3293, 0.5352, 0.3303, 0.5344, 0.3303, 0.5265, 0.3155, 0.52, 0.3155, 0.5195, 0.3145, 0.527, 0.3145, 0.5339, 0.3155, 0.5275, 0.3155, 0.527, 0.3145, 0.5344, 0.3145, 0.5307, 0.3155, 0.5339, 0.3155, 0.5339, 0.3303, 0.5307, 0.3303, 0.5359, 0.3293, 0.5354, 0.3293, 0.5354, 0.3145, 0.5359, 0.3145, 0.5364, 0.3269, 0.5364, 0.3145, 0.5367, 0.3145, 0.5367, 0.3269, 0.5332, 0.3355, 0.5327, 0.3355, 0.5327, 0.3303, 0.5332, 0.3303, 0.5354, 0.3293, 0.5359, 0.3293, 0.536, 0.3303, 0.5352, 0.3303, 0.5207, 0.3167, 0.5207, 0.3291, 0.52, 0.3303, 0.52, 0.3155, 0.5232, 0.3167, 0.5207, 0.3167, 0.52, 0.3155, 0.5232, 0.3155, 0.5218, 0.3303, 0.5218, 0.3309, 0.5217, 0.3309, 0.5217, 0.3303, 0.5205, 0.3343, 0.5205, 0.3303, 0.5208, 0.3303, 0.5208, 0.3343, 0.537, 0.3275, 0.537, 0.3405, 0.5368, 0.3405, 0.5368, 0.3275, 0.5211, 0.3344, 0.5211, 0.3303, 0.5213, 0.3303, 0.5213, 0.3344, 0.5221, 0.3309, 0.5221, 0.3303, 0.5223, 0.3303, 0.5223, 0.3309, 0.534, 0.3344, 0.5336, 0.3344, 0.5336, 0.3303, 0.534, 0.3303, 0.5228, 0.3303, 0.5228, 0.3309, 0.5227, 0.3309, 0.5227, 0.3303, 0.5216, 0.3344, 0.5216, 0.3385, 0.5213, 0.3385, 0.5213, 0.3344, 0.5228, 0.3309, 0.5228, 0.3303, 0.5231, 0.3303, 0.5231, 0.3309, 0.5336, 0.3344, 0.5332, 0.3344, 0.5332, 0.3303, 0.5336, 0.3303, 0.537, 0.3145, 0.537, 0.3275, 0.5368, 0.3275, 0.5368, 0.3145, 0.536, 0.3275, 0.5364, 0.3275, 0.5364, 0.3405, 0.536, 0.3405, 0.5342, 0.3303, 0.5342, 0.3344, 0.534, 0.3344, 0.534, 0.3303, 0.5232, 0.3155, 0.52, 0.3155, 0.5195, 0.3145, 0.5232, 0.3145, 0.5351, 0.3293, 0.5346, 0.3293, 0.5346, 0.3145, 0.5351, 0.3145, 0.5275, 0.3155, 0.5339, 0.3155, 0.5339, 0.3303, 0.5275, 0.3303, 0.5359, 0.3293, 0.5354, 0.3293, 0.5354, 0.3145, 0.5359, 0.3145, 0.5364, 0.3269, 0.5364, 0.3145, 0.5367, 0.3145, 0.5367, 0.3269, 0.5332, 0.3407, 0.5327, 0.3407, 0.5327, 0.3303, 0.5332, 0.3303, 0.5354, 0.3293, 0.5359, 0.3293, 0.536, 0.3303, 0.5352, 0.3303, 0.5257, 0.3291, 0.5257, 0.3167, 0.5265, 0.3155, 0.5265, 0.3303, 0.5207, 0.3167, 0.5207, 0.3291, 0.52, 0.3303, 0.52, 0.3155, 0.5257, 0.3167, 0.5207, 0.3167, 0.52, 0.3155, 0.5265, 0.3155, 0.5207, 0.3291, 0.5257, 0.3291, 0.5265, 0.3303, 0.52, 0.3303, 0.7146, 0.0153, 0.7196, 0.0153, 0.7196, 0.02767, 0.7146, 0.02767, 0.5205, 0.3303, 0.5205, 0.3383, 0.5202, 0.3383, 0.5202, 0.3303, 0.5364, 0.3392, 0.5364, 0.3269, 0.5367, 0.3269, 0.5367, 0.3392, 0.5205, 0.3383, 0.5205, 0.3303, 0.5208, 0.3303, 0.5208, 0.3383, 0.5218, 0.3309, 0.5218, 0.3303, 0.5221, 0.3303, 0.5221, 0.3309, 0.5211, 0.3385, 0.5211, 0.3303, 0.5213, 0.3303, 0.5213, 0.3385, 0.5221, 0.3309, 0.5221, 0.3303, 0.5223, 0.3303, 0.5223, 0.3309, 0.5211, 0.3303, 0.5211, 0.3385, 0.5208, 0.3385, 0.5208, 0.3303, 0.534, 0.3385, 0.5336, 0.3385, 0.5336, 0.3303, 0.534, 0.3303, 0.5195, 0.3303, 0.5199, 0.3303, 0.5199, 0.3385, 0.5195, 0.3385, 0.5223, 0.3309, 0.5223, 0.3303, 0.5226, 0.3303, 0.5226, 0.3309, 0.5216, 0.3303, 0.5216, 0.3385, 0.5213, 0.3385, 0.5213, 0.3303, 0.5228, 0.3309, 0.5228, 0.3303, 0.5231, 0.3303, 0.5231, 0.3309, 0.5342, 0.3303, 0.5342, 0.3385, 0.534, 0.3385, 0.534, 0.3303, 0.5336, 0.3385, 0.5332, 0.3385, 0.5332, 0.3303, 0.5336, 0.3303, 0.5199, 0.3303, 0.5202, 0.3303, 0.5202, 0.3385, 0.5199, 0.3385, 0.5218, 0.3303, 0.5218, 0.3309, 0.5216, 0.3309, 0.5216, 0.3303, 0.537, 0.3275, 0.537, 0.3405, 0.5367, 0.3405, 0.5367, 0.3275, 0.5228, 0.3303, 0.5228, 0.3309, 0.5226, 0.3309, 0.5226, 0.3303, 0.537, 0.3145, 0.537, 0.3275, 0.5367, 0.3275, 0.5367, 0.3145, 0.536, 0.3145, 0.5364, 0.3145, 0.5364, 0.3275, 0.536, 0.3275, 0.536, 0.3275, 0.5364, 0.3275, 0.5364, 0.3405, 0.536, 0.3405, 0.5319, 0.3303, 0.5327, 0.3303, 0.5327, 0.3424, 0.5319, 0.3424, 0.5346, 0.3293, 0.5351, 0.3293, 0.5352, 0.3303, 0.5344, 0.3303, 0.5265, 0.3155, 0.52, 0.3155, 0.5195, 0.3145, 0.527, 0.3145, 0.5339, 0.3155, 0.5275, 0.3155, 0.527, 0.3145, 0.5344, 0.3145, 0.5339, 0.3155, 0.5307, 0.3155, 0.5307, 0.3145, 0.5344, 0.3145, 0.5199, 0.3303, 0.5202, 0.3303, 0.5202, 0.3344, 0.5199, 0.3344, 0.5319, 0.3303, 0.5327, 0.3303, 0.5327, 0.3363, 0.5319, 0.3363, 0.5205, 0.3303, 0.5205, 0.3343, 0.5202, 0.3343, 0.5202, 0.3303, 0.7146, 0.0153, 0.7171, 0.0153, 0.7171, 0.02767, 0.7146, 0.02767, 0.5207, 0.3291, 0.5232, 0.3291, 0.5232, 0.3303, 0.52, 0.3303, 0.5211, 0.3303, 0.5211, 0.3344, 0.5208, 0.3344, 0.5208, 0.3303, 0.5195, 0.3303, 0.5199, 0.3303, 0.5199, 0.3344, 0.5195, 0.3344])
me_cube.materials.append(mat_material)
me_cube.materials.append(mat_material_001)
me_cube.use_remesh_preserve_volume = False
me_cube.use_remesh_preserve_attributes = False
me_cube.use_mirror_vertex_groups = False
me_cube.update()

# ---- objects
ob_plane = bpy.data.objects.new('Plane', me_plane)
ob_cube = bpy.data.objects.new('Cube', me_cube)

# ---- transforms, parenting, visibility, modifiers, constraints
ob_plane.location = (0.0, -6.857, -0.1957)
ob_plane.scale = (4.08, 1.238, 1.0)
ob_plane.lineart.crease_threshold = 0.0
ob_cube.location = (0.0, 0.0, 0.0)
ob_cube.lock_rotations_4d = False
ob_cube.empty_display_type = 'ARROWS'
ob_cube.lineart.crease_threshold = 0.0
_m = ob_cube.modifiers.new('Mirror', 'MIRROR')
_m.use_clip = True

# ---- collection membership
col_collection_1.objects.link(ob_plane)
col_collection_1.objects.link(ob_cube)

# ---- scene / render settings (as saved in the file)
scene.frame_start = 1; scene.frame_end = 250; scene.frame_set(187)
scene.render.engine = 'CYCLES'
scene.render.resolution_percentage = 50
scene.render.dither_intensity = 0.0
scene.cycles.use_denoising = False
scene.cycles.samples = 128
scene.cycles.sampling_pattern = 'TABULATED_SOBOL'
scene.cycles.light_sampling_threshold = 0.0
scene.cycles.use_adaptive_sampling = False
scene.cycles.use_light_tree = False
scene.cycles.blur_glossy = 0.0
scene.cycles.sample_clamp_indirect = 0.0
scene.view_settings.view_transform = 'Standard'
bpy.context.view_layer.update()

# ---- added for rendering (the .blend has no active camera and no usable light): camera, sun
cam_auto = bpy.data.cameras.new('AutoCamera')
cam_auto.lens = 50.0
cam_auto.sensor_width = 36.0
cam_auto.clip_end = 1000.0
ob_auto_camera = bpy.data.objects.new('AutoCamera', cam_auto)
scene.collection.objects.link(ob_auto_camera)
ob_auto_camera.location = (17.0212, -21.5888, 17.6919)
ob_auto_camera.rotation_euler = (1.09748, -7.21219e-08, 0.694738)
scene.camera = ob_auto_camera
light_auto_sun = bpy.data.lights.new('AutoSun', 'SUN')
light_auto_sun.energy = 3.0
light_auto_sun.angle = 0.0523599
ob_auto_sun = bpy.data.objects.new('AutoSun', light_auto_sun)
scene.collection.objects.link(ob_auto_sun)
ob_auto_sun.rotation_euler = (0.872665, 0.174533, 0.523599)
bpy.context.view_layer.update()
